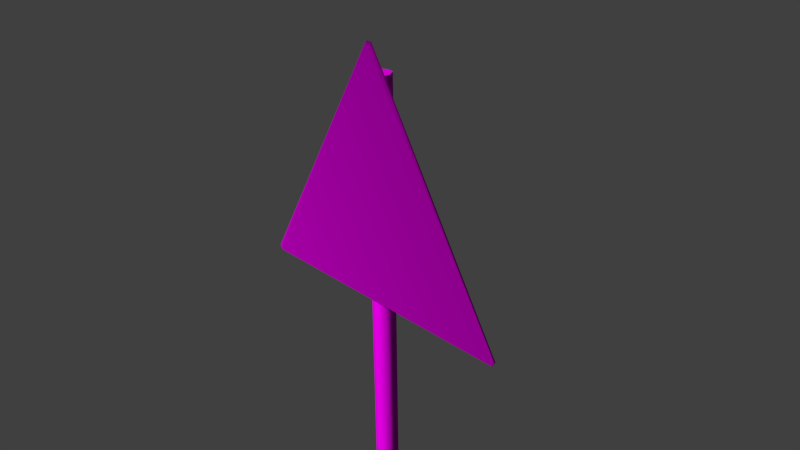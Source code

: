 # Source: decoration_signs_triangle_3.blend  (saved by Blender 2.70.0; exported with 4.5.12 LTS)
import bpy
from mathutils import Matrix  # noqa: F401  (used for matrix-valued properties, if any)

bpy.ops.wm.read_factory_settings(use_empty=True)
scene = bpy.context.scene
scene.name = 'Scene'

# ---- collections
col_collection_1 = bpy.data.collections.new('Collection 1'); scene.collection.children.link(col_collection_1)

# ---- images (referenced by path relative to the original .blend; pixels are not part of the script)
import os
ASSET_DIR = os.environ.get("B2B_ASSET_DIR", "")  # directory of the original .blend (textures are referenced by path, not embedded)
HERE = os.path.dirname(os.path.abspath(__file__))  # packed textures are extracted next to this script under _unpacked/

def load_image(name, relpath, width, height, colorspace="sRGB"):
    """Load a texture the original file referenced (path relative to the .blend, or extracted next to this script)."""
    p = next((c for c in (os.path.join(HERE, relpath), os.path.join(ASSET_DIR, relpath)) if relpath and os.path.exists(c)), "")
    if p:
        img = bpy.data.images.load(p, check_existing=True)
        img.name = name
    else:  # same state as the original file: an image datablock whose file is absent (Cycles renders it pink)
        img = bpy.data.images.new(name, width, height)
        img.source = "FILE"
        img.filepath = "//" + (relpath or name)
    img.colorspace_settings.name = colorspace
    return img
img_decoration_signs_metal_1_normal_png = load_image('decoration_signs_metal_1_normal.png', 'Texturen/decoration_signs_metal_1_normal.png', 1024, 1024, 'sRGB')
img_decoration_signs_metal_1_diffuse_png = load_image('decoration_signs_metal_1_diffuse.png', 'Texturen/decoration_signs_metal_1_diffuse.png', 1024, 1024, 'sRGB')
img_decoration_signs_triangle_3_normal_png = load_image('decoration_signs_triangle_3_normal.png', 'Texturen/decoration_signs_triangle_3_normal.png', 1024, 1024, 'sRGB')
img_decoration_signs_triangle_3_diffuse_png = load_image('decoration_signs_triangle_3_diffuse.png', 'Texturen/decoration_signs_triangle_3_diffuse.png', 1024, 1024, 'sRGB')

# ---- materials (node trees are filled in below, after node groups)
mat_decoration_signs_triangle_3_pole_metal_1 = bpy.data.materials.new('decoration_signs_triangle_3_pole_metal_1')
mat_decoration_signs_triangle_3_pole_metal_1.alpha_threshold = 0.0
mat_decoration_signs_triangle_3_pole_metal_1.roughness = 0.5
mat_decoration_signs_triangle_3_pole_metal_1.line_color = (0.0, 0.0, 0.0, 1.0)
mat_decoration_sign_triangle_3_sign = bpy.data.materials.new('decoration_sign_triangle_3_sign')
mat_decoration_sign_triangle_3_sign.alpha_threshold = 0.0
mat_decoration_sign_triangle_3_sign.roughness = 0.5
mat_decoration_sign_triangle_3_sign.line_color = (0.0, 0.0, 0.0, 1.0)

# ---- material node trees
mat_decoration_signs_triangle_3_pole_metal_1.use_nodes = True; mat_decoration_signs_triangle_3_pole_metal_1.node_tree.nodes.clear()
_N = mat_decoration_signs_triangle_3_pole_metal_1.node_tree.nodes; _L = mat_decoration_signs_triangle_3_pole_metal_1.node_tree.links
n0 = _N.new('ShaderNodeOutputMaterial'); n0.name = 'Material Output'; n0.location = (300, 300)
n1 = _N.new('ShaderNodeTexImage'); n1.name = 'Image Texture.001'; n1.location = (-471, 150)
n1.width = 140
n1.image = img_decoration_signs_metal_1_normal_png
n2 = _N.new('ShaderNodeNormalMap'); n2.name = 'Normal Map'; n2.location = (-252, 148)
n3 = _N.new('ShaderNodeTexCoord'); n3.name = 'Texture Coordinate'; n3.location = (-720, 262)
n4 = _N.new('ShaderNodeBsdfDiffuse'); n4.name = 'Diffuse BSDF'; n4.location = (10, 300)
n5 = _N.new('ShaderNodeTexImage'); n5.name = 'Image Texture'; n5.location = (-487, 373)
n5.width = 140
n5.image = img_decoration_signs_metal_1_diffuse_png
_L.new(n4.outputs[0], n0.inputs[0])
_L.new(n3.outputs[2], n5.inputs[0])
_L.new(n3.outputs[2], n1.inputs[0])
_L.new(n1.outputs[0], n2.inputs[1])
_L.new(n2.outputs[0], n4.inputs[2])
_L.new(n5.outputs[0], n4.inputs[0])
n0.is_active_output = True
mat_decoration_sign_triangle_3_sign.use_nodes = True; mat_decoration_sign_triangle_3_sign.node_tree.nodes.clear()
_N = mat_decoration_sign_triangle_3_sign.node_tree.nodes; _L = mat_decoration_sign_triangle_3_sign.node_tree.links
n0 = _N.new('ShaderNodeOutputMaterial'); n0.name = 'Material Output'; n0.location = (300, 300)
n1 = _N.new('ShaderNodeBsdfDiffuse'); n1.name = 'Diffuse BSDF'; n1.location = (10, 300)
n2 = _N.new('ShaderNodeTexImage'); n2.name = 'Image Texture.001'; n2.location = (-480, 109)
n2.width = 140
n2.image = img_decoration_signs_triangle_3_normal_png
n3 = _N.new('ShaderNodeNormalMap'); n3.name = 'Normal Map'; n3.location = (-250, 106)
n4 = _N.new('ShaderNodeTexCoord'); n4.name = 'Texture Coordinate'; n4.location = (-680, 256)
n5 = _N.new('ShaderNodeTexImage'); n5.name = 'Image Texture'; n5.location = (-483, 323)
n5.width = 140
n5.image = img_decoration_signs_triangle_3_diffuse_png
_L.new(n1.outputs[0], n0.inputs[0])
_L.new(n4.outputs[2], n5.inputs[0])
_L.new(n4.outputs[2], n2.inputs[0])
_L.new(n5.outputs[0], n1.inputs[0])
_L.new(n2.outputs[0], n3.inputs[1])
_L.new(n3.outputs[0], n1.inputs[2])
n0.is_active_output = True

# ---- world
world_world = bpy.data.worlds.new('World'); scene.world = world_world
world_world.color = (0.05088, 0.05088, 0.05088)
world_world.use_sun_shadow = False
world_world.sun_shadow_jitter_overblur = 0.0
world_world.cycles.sampling_method = 'MANUAL'
world_world.cycles.sample_map_resolution = 256

# ---- cameras
cam_camera = bpy.data.cameras.new('Camera')
cam_camera.clip_end = 100.0
cam_camera.lens = 35.0
cam_camera.sensor_width = 32.0
cam_camera.sensor_height = 18.0
cam_camera.ortho_scale = 7.314
cam_camera.dof.focus_distance = 0.0

# ---- meshes
me_cylinder_002 = bpy.data.meshes.new('Cylinder.002')
me_cylinder_002.from_pydata([(0.0, 1.0, -2.539), (0.0, 1.0, 1.677), (0.7071, 0.7071, -2.539), (0.7071, 0.7071, 1.677), (1.0, -4.371e-08, -2.539), (1.0, -4.371e-08, 1.677), (0.7071, -0.7071, -2.539), (0.7071, -0.7071, 1.677), (-8.742e-08, -1.0, -2.539), (-8.742e-08, -1.0, 1.677), (-0.7071, -0.7071, -2.539), (-0.7071, -0.7071, 1.677), (-1.0, 1.192e-08, -2.539), (-1.0, 1.192e-08, 1.677), (-0.7071, 0.7071, -2.539), (-0.7071, 0.7071, 1.677), (0.7071, 0.7071, 1.677), (0.0, 1.0, 1.677), (1.0, -4.371e-08, 1.677), (0.7071, -0.7071, 1.677), (-8.742e-08, -1.0, 1.677), (-0.7071, -0.7071, 1.677), (-1.0, 1.192e-08, 1.677), (-0.7071, 0.7071, 1.677)], [], [(0, 1, 3, 2), (2, 3, 5, 4), (4, 5, 7, 6), (6, 7, 9, 8), (8, 9, 11, 10), (10, 11, 13, 12), (16, 17, 15, 22, 21, 20, 19, 18), (14, 23, 1, 0), (12, 13, 23, 14)])
me_cylinder_002.polygons.foreach_set('use_smooth', [True] * 9)
_uv = me_cylinder_002.uv_layers.new(name='UVMap')
_uv.uv.foreach_set('vector', [0.004924, 0.2463, 0.9973, 0.2465, 0.9973, 0.371, 0.004905, 0.3707, 0.004905, 0.3707, 0.9973, 0.371, 0.9973, 0.4954, 0.004886, 0.4952, 0.004886, 0.4952, 0.9973, 0.4954, 0.9973, 0.6199, 0.004867, 0.6197, 0.004867, 0.6197, 0.9973, 0.6199, 0.9972, 0.7444, 0.004848, 0.7441, 0.004848, 0.7441, 0.9972, 0.7444, 0.9972, 0.8688, 0.004829, 0.8686, 0.004829, 0.8686, 0.9972, 0.8688, 0.9972, 0.9933, 0.00481, 0.993, 1.131, 0.7808, 1.131, 0.9053, 1.092, 0.9933, 1.037, 0.9933, 0.9975, 0.9053, 0.9975, 0.7808, 1.037, 0.6928, 1.092, 0.6928, 0.004943, 0.1218, 0.9973, 0.122, 0.9973, 0.2465, 0.004924, 0.2463, 0.004962, -0.002651, 0.9974, -0.002415, 0.9973, 0.122, 0.004943, 0.1218])
me_cylinder_002.materials.append(mat_decoration_signs_triangle_3_pole_metal_1)
me_cylinder_002.use_remesh_preserve_volume = False
me_cylinder_002.use_remesh_preserve_attributes = False
me_cylinder_002.use_mirror_vertex_groups = False
me_cylinder_002.update()
me_cylinder_001 = bpy.data.meshes.new('Cylinder.001')
me_cylinder_001.from_pydata([(0.8027, -0.214, -1.0), (0.575, -0.7489, -1.0), (0.575, -0.7489, 1.0), (0.7565, -0.1949, -1.0), (0.7565, -0.1949, 1.0), (0.5397, -0.7135, -1.0), (0.5397, -0.7135, 1.0), (0.8046, 0.4866, 1.0), (0.7546, 0.4865, -1.0), (0.7546, 0.4866, 1.0), (-0.8027, -0.214, -1.0), (-0.8027, -0.214, 1.0), (-0.7565, -0.1949, -1.0), (-0.7565, -0.1949, 1.0), (-0.5397, -0.7135, -1.0), (-0.5397, -0.7135, 1.0), (0.0, -0.95, -1.0), (0.0, -0.95, 1.0), (-0.7546, 0.4865, -1.0), (-0.7546, 0.4866, 1.0), (0.8027, -0.214, 1.0), (0.0, -1.0, -1.0), (0.0, -1.0, 1.0), (0.8046, 0.4866, -1.0), (-0.575, -0.7489, -1.0), (-0.575, -0.7489, 1.0), (-0.8046, 0.4866, 1.0), (-0.8046, 0.4866, -1.0)], [], [(24, 14, 16, 21), (22, 17, 15, 25), (0, 20, 2, 1), (1, 2, 22, 21), (4, 20, 7, 9), (0, 1, 5, 3), (2, 20, 4, 6), (1, 21, 16, 5), (22, 2, 6, 17), (0, 3, 8, 23), (20, 0, 23, 7), (10, 24, 25, 11), (24, 21, 22, 25), (13, 19, 26, 11), (10, 12, 14, 24), (25, 15, 13, 11), (10, 27, 18, 12), (11, 26, 27, 10)])
me_cylinder_001.polygons.foreach_set('use_smooth', [True] * 18)
_uv = me_cylinder_001.uv_layers.new(name='UVMap')
_uv.uv.foreach_set('vector', [0.3524, 0.5107, 0.3555, 0.5138, 0.3345, 0.5619, 0.33, 0.5619, 0.4625, 0.5618, 0.4669, 0.5618, 0.488, 0.6099, 0.4848, 0.613, 0.6076, 0.3121, 0.6076, 0.4901, 0.5558, 0.4901, 0.5558, 0.3121, 0.5558, 0.3121, 0.5558, 0.4901, 0.5, 0.4901, 0.5, 0.3121, 0.5341, 0.4945, 0.5324, 0.4904, 0.5948, 0.4902, 0.5948, 0.4947, 0.4, 0.6333, 0.3524, 0.613, 0.3555, 0.6099, 0.4017, 0.6292, 0.4848, 0.5106, 0.5324, 0.4904, 0.5341, 0.4945, 0.488, 0.5138, 0.3524, 0.613, 0.33, 0.5619, 0.3345, 0.5619, 0.3555, 0.6099, 0.4625, 0.5618, 0.4848, 0.5106, 0.488, 0.5138, 0.4669, 0.5618, 0.4, 0.6333, 0.4017, 0.6292, 0.4624, 0.629, 0.4624, 0.6335, 0.6076, 0.4901, 0.6076, 0.3121, 0.67, 0.3121, 0.67, 0.4901, 0.3924, 0.3121, 0.4441, 0.3121, 0.4441, 0.4901, 0.3924, 0.4901, 0.4441, 0.3121, 0.5, 0.3121, 0.5, 0.4901, 0.4441, 0.4901, 0.5341, 0.6292, 0.5948, 0.629, 0.5948, 0.6334, 0.5324, 0.6333, 0.4, 0.4904, 0.4017, 0.4945, 0.3555, 0.5138, 0.3524, 0.5107, 0.4848, 0.613, 0.488, 0.6099, 0.5341, 0.6292, 0.5324, 0.6333, 0.4, 0.4904, 0.4624, 0.4902, 0.4624, 0.4947, 0.4017, 0.4945, 0.3924, 0.4901, 0.33, 0.4901, 0.33, 0.3121, 0.3924, 0.3121])
me_cylinder_001.materials.append(mat_decoration_signs_triangle_3_pole_metal_1)
me_cylinder_001.use_remesh_preserve_volume = False
me_cylinder_001.use_remesh_preserve_attributes = False
me_cylinder_001.use_mirror_vertex_groups = False
me_cylinder_001.update()
me_plane = bpy.data.meshes.new('Plane')
me_plane.from_pydata([(-0.9459, -1.946, -0.02), (-1.019, -1.926, -0.02), (1.926, 1.019, -0.02), (1.946, 0.9459, -0.02), (-1.926, 1.981, 0.0), (-1.981, 1.926, 0.0), (-1.981, 1.926, -0.02), (-1.926, 1.981, -0.02), (1.946, 0.9459, 0.0), (1.926, 1.019, 0.0), (-1.019, -1.926, 0.0), (-0.9459, -1.946, 0.0)], [], [(5, 6, 1, 10), (4, 5, 10, 11, 8, 9), (9, 2, 7, 4), (6, 7, 2, 3, 0, 1), (10, 1, 0, 11), (8, 3, 2, 9), (4, 7, 6, 5), (11, 0, 3, 8)])
_uv = me_plane.uv_layers.new(name='UVMap')
_uv.uv.foreach_set('vector', [0.6975, 1.002, 0.6925, 0.9919, 0.9604, 0.4237, 0.9679, 0.4259, 0.2064, 0.3858, 0.1988, 0.3851, 0.02119, 0.03351, 0.0219, 0.02236, 0.3855, 0.01908, 0.3886, 0.02982, 0.3979, 0.4111, 0.4058, 0.4109, 0.6783, 0.9928, 0.6728, 1.002, 0.6925, 0.9919, 0.6783, 0.9928, 0.4058, 0.4109, 0.4132, 0.3925, 0.9537, 0.404, 0.9604, 0.4237, 0.9679, 0.4259, 0.9604, 0.4237, 0.9537, 0.404, 0.9575, 0.393, 0.4108, 0.3819, 0.4132, 0.3925, 0.4058, 0.4109, 0.3979, 0.4111, 0.6728, 1.002, 0.6783, 0.9928, 0.6925, 0.9919, 0.6975, 1.002, 0.9575, 0.393, 0.9537, 0.404, 0.4132, 0.3925, 0.4108, 0.3819])
me_plane.materials.append(mat_decoration_sign_triangle_3_sign)
me_plane.use_remesh_preserve_volume = False
me_plane.use_remesh_preserve_attributes = False
me_plane.use_mirror_vertex_groups = False
me_plane.update()

# ---- objects
ob_cylinder_001 = bpy.data.objects.new('Cylinder.001', me_cylinder_002)
ob_cylinder = bpy.data.objects.new('Cylinder', me_cylinder_001)
ob_plane = bpy.data.objects.new('Plane', me_plane)
ob_camera = bpy.data.objects.new('Camera', cam_camera)

# ---- transforms, parenting, visibility, modifiers, constraints
ob_cylinder_001.location = (0.0, 0.1645, -3.529)
ob_cylinder_001.rotation_euler = (0.0, 0.0, -1.376)
ob_cylinder_001.scale = (0.1613, 0.1613, 3.516)
ob_cylinder_001.lineart.crease_threshold = 0.0
ob_cylinder.location = (0.0, 0.1263, 0.8495)
ob_cylinder.rotation_euler = (3.142, 0.0, 0.0)
ob_cylinder.scale = (0.2212, 0.2212, 0.2212)
ob_cylinder.lineart.crease_threshold = 0.0
ob_plane.location = (0.0, 0.0, 0.0)
ob_plane.rotation_euler = (1.571, 0.7854, 1.344e-07)
ob_plane.lineart.crease_threshold = 0.0
ob_camera.location = (7.481, -6.508, 5.344)
ob_camera.rotation_euler = (1.109, 0.01082, 0.8149)
ob_camera.lock_rotations_4d = False
ob_camera.empty_display_type = 'ARROWS'
ob_camera.color = (0.0, 0.0, 0.0, 0.0)
ob_camera.display_type = 'WIRE'
ob_camera.lineart.crease_threshold = 0.0

# ---- collection membership
col_collection_1.objects.link(ob_cylinder_001)
col_collection_1.objects.link(ob_cylinder)
col_collection_1.objects.link(ob_plane)
col_collection_1.objects.link(ob_camera)

# ---- scene / render settings (as saved in the file)
scene.camera = ob_camera
scene.frame_start = 1; scene.frame_end = 250; scene.frame_set(1)
scene.render.engine = 'CYCLES'
scene.render.resolution_percentage = 50
scene.render.dither_intensity = 0.0
scene.cycles.use_denoising = False
scene.cycles.samples = 10
scene.cycles.sampling_pattern = 'TABULATED_SOBOL'
scene.cycles.light_sampling_threshold = 0.0
scene.cycles.use_adaptive_sampling = False
scene.cycles.use_light_tree = False
scene.cycles.blur_glossy = 0.0
scene.cycles.volume_bounces = 1
scene.cycles.pixel_filter_type = 'GAUSSIAN'
scene.cycles.sample_clamp_indirect = 0.0
scene.view_settings.view_transform = 'Standard'
bpy.context.view_layer.update()

# ---- added for rendering (the .blend has no usable light): sun
light_auto_sun = bpy.data.lights.new('AutoSun', 'SUN')
light_auto_sun.energy = 3.0
light_auto_sun.angle = 0.0523599
ob_auto_sun = bpy.data.objects.new('AutoSun', light_auto_sun)
scene.collection.objects.link(ob_auto_sun)
ob_auto_sun.rotation_euler = (0.872665, 0.174533, 0.523599)
bpy.context.view_layer.update()
